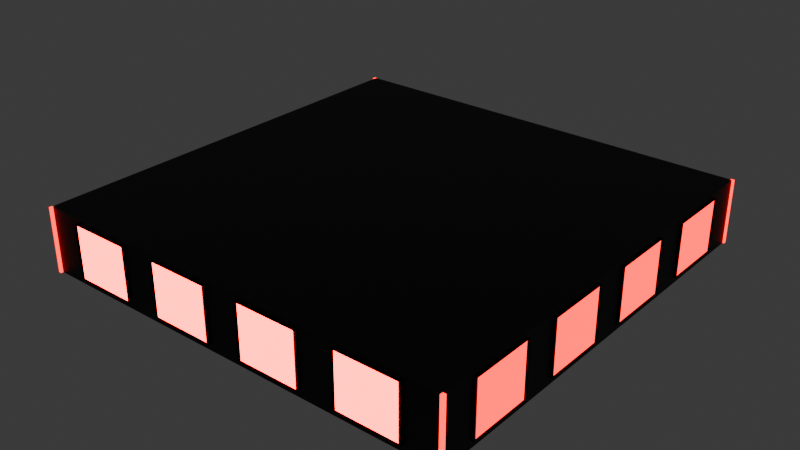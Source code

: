 # Source: Apartment_Main_Layer.blend  (saved by Blender 4.0.36; exported with 4.5.12 LTS)
import bpy
from mathutils import Matrix  # noqa: F401  (used for matrix-valued properties, if any)

bpy.ops.wm.read_factory_settings(use_empty=True)
scene = bpy.context.scene
scene.name = 'Scene'

# ---- collections
col_collection = bpy.data.collections.new('Collection'); scene.collection.children.link(col_collection)

# ---- materials (node trees are filled in below, after node groups)
mat_material = bpy.data.materials.new('Material')
mat_material.alpha_threshold = 0.0
mat_material.use_transparent_shadow = False
mat_material.roughness = 0.5
mat_material.line_color = (0.0, 0.0, 0.0, 1.0)
mat_material_003 = bpy.data.materials.new('Material.003')
mat_material_003.use_transparent_shadow = False
mat_material_004 = bpy.data.materials.new('Material.004')
mat_material_004.use_transparent_shadow = False
mat_material_002 = bpy.data.materials.new('Material.002')
mat_material_002.alpha_threshold = 0.0
mat_material_002.use_transparent_shadow = False
mat_material_002.roughness = 0.5
mat_material_002.line_color = (0.0, 0.0, 0.0, 1.0)
mat_material_010 = bpy.data.materials.new('Material.010')
mat_material_010.use_transparent_shadow = False
mat_material_009 = bpy.data.materials.new('Material.009')
mat_material_009.use_transparent_shadow = False
mat_material_005 = bpy.data.materials.new('Material.005')
mat_material_005.use_transparent_shadow = False

# ---- node groups
ng_auto_smooth = bpy.data.node_groups.new('Auto Smooth', 'GeometryNodeTree')
_s = ng_auto_smooth.interface.new_socket(name='Geometry', in_out='OUTPUT', socket_type='NodeSocketGeometry')
_s = ng_auto_smooth.interface.new_socket(name='Geometry', in_out='INPUT', socket_type='NodeSocketGeometry')
_s = ng_auto_smooth.interface.new_socket(name='Angle', in_out='INPUT', socket_type='NodeSocketFloat')
_s.subtype = 'ANGLE'
_s.min_value = 0.0
_s.max_value = 3.142
ng_auto_smooth.is_modifier = True
_N = ng_auto_smooth.nodes; _L = ng_auto_smooth.links
n0 = _N.new('NodeGroupOutput'); n0.name = 'Group Output'; n0.location = (480, -100)
n1 = _N.new('NodeGroupInput'); n1.name = 'Group Input'; n1.location = (-420, -300)
n2 = _N.new('NodeGroupInput'); n2.name = 'Group Input.001'; n2.location = (-60, -100)
n3 = _N.new('GeometryNodeSetShadeSmooth'); n3.name = 'Set Shade Smooth'; n3.location = (120, -100)
n3.domain = 'EDGE'
n4 = _N.new('GeometryNodeSetShadeSmooth'); n4.name = 'Set Shade Smooth.001'; n4.location = (300, -100)
n5 = _N.new('GeometryNodeInputMeshEdgeAngle'); n5.name = 'Edge Angle'; n5.location = (-420, -220)
n6 = _N.new('GeometryNodeInputEdgeSmooth'); n6.name = 'Is Edge Smooth'; n6.location = (-60, -160)
n7 = _N.new('GeometryNodeInputShadeSmooth'); n7.name = 'Is Face Smooth'; n7.location = (-240, -340)
n8 = _N.new('FunctionNodeBooleanMath'); n8.name = 'Boolean Math'; n8.location = (-60, -220)
n9 = _N.new('FunctionNodeCompare'); n9.name = 'Compare'; n9.location = (-240, -180)
n9.operation = 'LESS_EQUAL'
_L.new(n5.outputs[0], n9.inputs[0])
_L.new(n4.outputs[0], n0.inputs[0])
_L.new(n1.outputs[1], n9.inputs[1])
_L.new(n9.outputs[0], n8.inputs[0])
_L.new(n7.outputs[0], n8.inputs[1])
_L.new(n2.outputs[0], n3.inputs[0])
_L.new(n6.outputs[0], n3.inputs[1])
_L.new(n3.outputs[0], n4.inputs[0])
_L.new(n8.outputs[0], n3.inputs[2])
n0.is_active_output = True

# ---- material node trees
mat_material.use_nodes = True; mat_material.node_tree.nodes.clear()
_N = mat_material.node_tree.nodes; _L = mat_material.node_tree.links
n0 = _N.new('ShaderNodeOutputMaterial'); n0.name = 'Material Output'; n0.location = (300, 300)
n1 = _N.new('ShaderNodeBsdfPrincipled'); n1.name = 'Principled BSDF'; n1.location = (10, 300)
n1.inputs[0].default_value = (0.0, 0.0, 0.0, 1.0)
n1.inputs[3].default_value = 1.45
_L.new(n1.outputs[0], n0.inputs[0])
n0.is_active_output = True
mat_material_003.use_nodes = True; mat_material_003.node_tree.nodes.clear()
_N = mat_material_003.node_tree.nodes; _L = mat_material_003.node_tree.links
n0 = _N.new('ShaderNodeBsdfPrincipled'); n0.name = 'Principled BSDF'; n0.location = (10, 300)
n0.inputs[0].default_value = (0.0, 0.0, 0.0, 1.0)
n0.inputs[3].default_value = 1.45
n1 = _N.new('ShaderNodeOutputMaterial'); n1.name = 'Material Output'; n1.location = (300, 300)
_L.new(n0.outputs[0], n1.inputs[0])
n1.is_active_output = True
mat_material_004.use_nodes = True; mat_material_004.node_tree.nodes.clear()
_N = mat_material_004.node_tree.nodes; _L = mat_material_004.node_tree.links
n0 = _N.new('ShaderNodeBsdfPrincipled'); n0.name = 'Principled BSDF'; n0.location = (10, 300)
n0.inputs[0].default_value = (0.8, 0.0, 0.0, 1.0)
n0.inputs[2].default_value = 0.0
n0.inputs[3].default_value = 1.45
n0.inputs[27].default_value = (0.7989, 0.0, 0.0, 1.0)
n0.inputs[28].default_value = 5.0
n1 = _N.new('ShaderNodeOutputMaterial'); n1.name = 'Material Output'; n1.location = (300, 300)
_L.new(n0.outputs[0], n1.inputs[0])
n1.is_active_output = True
mat_material_002.use_nodes = True; mat_material_002.node_tree.nodes.clear()
_N = mat_material_002.node_tree.nodes; _L = mat_material_002.node_tree.links
n0 = _N.new('ShaderNodeOutputMaterial'); n0.name = 'Material Output'; n0.location = (300, 300)
n1 = _N.new('ShaderNodeBsdfPrincipled'); n1.name = 'Principled BSDF'; n1.location = (10, 300)
n1.inputs[0].default_value = (0.0, 0.0, 0.0, 1.0)
n1.inputs[3].default_value = 1.45
_L.new(n1.outputs[0], n0.inputs[0])
n0.is_active_output = True
mat_material_010.use_nodes = True; mat_material_010.node_tree.nodes.clear()
_N = mat_material_010.node_tree.nodes; _L = mat_material_010.node_tree.links
n0 = _N.new('ShaderNodeBsdfPrincipled'); n0.name = 'Principled BSDF'; n0.location = (10, 300)
n0.inputs[0].default_value = (0.8, 0.0, 0.0, 1.0)
n0.inputs[2].default_value = 0.0
n0.inputs[3].default_value = 1.45
n0.inputs[27].default_value = (0.7989, 0.0, 0.0, 1.0)
n0.inputs[28].default_value = 5.0
n1 = _N.new('ShaderNodeOutputMaterial'); n1.name = 'Material Output'; n1.location = (300, 300)
_L.new(n0.outputs[0], n1.inputs[0])
n1.is_active_output = True
mat_material_009.use_nodes = True; mat_material_009.node_tree.nodes.clear()
_N = mat_material_009.node_tree.nodes; _L = mat_material_009.node_tree.links
n0 = _N.new('ShaderNodeBsdfPrincipled'); n0.name = 'Principled BSDF'; n0.location = (10, 300)
n0.inputs[0].default_value = (0.8, 0.0, 0.05358, 1.0)
n0.inputs[3].default_value = 1.45
n0.inputs[27].default_value = (0.7989, 0.0, 0.05285, 1.0)
n0.inputs[28].default_value = 5.0
n1 = _N.new('ShaderNodeOutputMaterial'); n1.name = 'Material Output'; n1.location = (300, 300)
_L.new(n0.outputs[0], n1.inputs[0])
n1.is_active_output = True
mat_material_005.use_nodes = True; mat_material_005.node_tree.nodes.clear()
_N = mat_material_005.node_tree.nodes; _L = mat_material_005.node_tree.links
n0 = _N.new('ShaderNodeBsdfPrincipled'); n0.name = 'Principled BSDF'; n0.location = (10, 300)
n0.inputs[0].default_value = (0.8, 0.0, 0.06145, 1.0)
n0.inputs[3].default_value = 1.45
n0.inputs[27].default_value = (0.7989, 0.0, 0.07607, 1.0)
n0.inputs[28].default_value = 5.0
n1 = _N.new('ShaderNodeOutputMaterial'); n1.name = 'Material Output'; n1.location = (300, 300)
_L.new(n0.outputs[0], n1.inputs[0])
n1.is_active_output = True

# ---- world
world_world = bpy.data.worlds.new('World'); scene.world = world_world
world_world.use_nodes = True; world_world.node_tree.nodes.clear()
_N = world_world.node_tree.nodes; _L = world_world.node_tree.links
n0 = _N.new('ShaderNodeOutputWorld'); n0.name = 'World Output'; n0.location = (300, 300)
n1 = _N.new('ShaderNodeBackground'); n1.name = 'Background'; n1.location = (10, 300)
n1.inputs[0].default_value = (0.05088, 0.05088, 0.05088, 1.0)
_L.new(n1.outputs[0], n0.inputs[0])
n0.is_active_output = True
world_world.color = (0.05088, 0.05088, 0.05088)
world_world.use_sun_shadow = False
world_world.sun_shadow_jitter_overblur = 0.0

# ---- meshes
me_cube = bpy.data.meshes.new('Cube')
me_cube.from_pydata([(10.0, 10.0, 3.0), (10.0, 10.0, -3.0), (10.0, -10.0, 3.0), (10.0, -10.0, -3.0), (-10.0, 10.0, 3.0), (-10.0, 10.0, -3.0), (-10.0, -10.0, 3.0), (-10.0, -10.0, -3.0)], [], [(0, 4, 6, 2), (3, 2, 6, 7), (7, 6, 4, 5), (5, 1, 3, 7), (1, 0, 2, 3), (5, 4, 0, 1)])
me_cube.polygons.foreach_set('use_smooth', [True] * 6)
_uv = me_cube.uv_layers.new(name='UVMap')
_uv.uv.foreach_set('vector', [0.625, 0.5, 0.875, 0.5, 0.875, 0.75, 0.625, 0.75, 0.375, 0.75, 0.625, 0.75, 0.625, 1.0, 0.375, 1.0, 0.375, 0.0, 0.625, 0.0, 0.625, 0.25, 0.375, 0.25, 0.125, 0.5, 0.375, 0.5, 0.375, 0.75, 0.125, 0.75, 0.375, 0.5, 0.625, 0.5, 0.625, 0.75, 0.375, 0.75, 0.375, 0.25, 0.625, 0.25, 0.625, 0.5, 0.375, 0.5])
me_cube.materials.append(mat_material)
me_cube.use_mirror_vertex_groups = False
me_cube.update()
me_cube_001 = bpy.data.meshes.new('Cube.001')
me_cube_001.from_pydata([(14.0, -20.56, -5.0), (13.8, -20.66, -4.8), (9.0, -20.56, -5.0), (9.2, -20.66, -4.8), (14.0, -20.56, 5.0), (13.8, -20.66, 4.8), (9.0, -20.56, 5.0), (9.2, -20.66, 4.8), (14.0, -20.76, -5.0), (9.0, -20.76, -5.0), (9.0, -20.76, 5.0), (14.0, -20.76, 5.0)], [], [(0, 8, 9, 2), (2, 9, 10, 6), (6, 10, 11, 4), (4, 11, 8, 0), (2, 6, 4, 0), (7, 3, 1, 5), (1, 3, 9, 8), (3, 7, 10, 9), (7, 5, 11, 10), (5, 1, 8, 11)])
me_cube_001.polygons.foreach_set('material_index', [0, 0, 0, 0, 0, 1, 0, 0, 0, 0])
_uv = me_cube_001.uv_layers.new(name='UVMap')
_uv.uv.foreach_set('vector', [0.375, 0.0, 0.625, 0.0, 0.625, 0.25, 0.375, 0.25, 0.375, 0.25, 0.625, 0.25, 0.625, 0.5, 0.375, 0.5, 0.375, 0.5, 0.625, 0.5, 0.625, 0.75, 0.375, 0.75, 0.375, 0.75, 0.625, 0.75, 0.625, 1.0, 0.375, 1.0, 0.125, 0.5, 0.375, 0.5, 0.375, 0.75, 0.125, 0.75, 0.63, 0.51, 0.87, 0.51, 0.87, 0.74, 0.63, 0.74, 0.87, 0.74, 0.87, 0.51, 0.875, 0.5, 0.875, 0.75, 0.87, 0.51, 0.63, 0.51, 0.625, 0.5, 0.875, 0.5, 0.63, 0.51, 0.63, 0.74, 0.625, 0.75, 0.625, 0.5, 0.63, 0.74, 0.87, 0.74, 0.875, 0.75, 0.625, 0.75])
me_cube_001.materials.append(mat_material_003)
me_cube_001.materials.append(mat_material_004)
me_cube_001.update()
me_cube_006 = bpy.data.meshes.new('Cube.006')
me_cube_006.from_pydata([(0.0, 0.0, 0.0), (0.0, 0.0, 0.0), (0.0, 0.0, 0.0), (0.0, 0.0, 0.0), (0.0, 0.0, 0.0), (0.0, 0.0, 0.0), (0.0, 0.0, 0.0), (0.0, 0.0, 0.0)], [], [(0, 1, 3, 2), (2, 3, 7, 6), (6, 7, 5, 4), (4, 5, 1, 0), (2, 6, 4, 0), (7, 3, 1, 5)])
_uv = me_cube_006.uv_layers.new(name='UVMap')
_uv.uv.foreach_set('vector', [0.375, 0.0, 0.625, 0.0, 0.625, 0.25, 0.375, 0.25, 0.375, 0.25, 0.625, 0.25, 0.625, 0.5, 0.375, 0.5, 0.375, 0.5, 0.625, 0.5, 0.625, 0.75, 0.375, 0.75, 0.375, 0.75, 0.625, 0.75, 0.625, 1.0, 0.375, 1.0, 0.125, 0.5, 0.375, 0.5, 0.375, 0.75, 0.125, 0.75, 0.625, 0.5, 0.875, 0.5, 0.875, 0.75, 0.625, 0.75])
me_cube_006.update()
me_cube_002 = bpy.data.meshes.new('Cube.002')
me_cube_002.from_pydata([(14.0, -20.56, -5.0), (13.8, -20.66, -4.8), (9.0, -20.56, -5.0), (9.2, -20.66, -4.8), (14.0, -20.56, 5.0), (13.8, -20.66, 4.8), (9.0, -20.56, 5.0), (9.2, -20.66, 4.8), (14.0, -20.76, -5.0), (9.0, -20.76, -5.0), (9.0, -20.76, 5.0), (14.0, -20.76, 5.0)], [], [(0, 8, 9, 2), (2, 9, 10, 6), (6, 10, 11, 4), (4, 11, 8, 0), (2, 6, 4, 0), (7, 3, 1, 5), (1, 3, 9, 8), (3, 7, 10, 9), (7, 5, 11, 10), (5, 1, 8, 11)])
me_cube_002.polygons.foreach_set('material_index', [0, 0, 0, 0, 0, 1, 0, 0, 0, 0])
_uv = me_cube_002.uv_layers.new(name='UVMap')
_uv.uv.foreach_set('vector', [0.375, 0.0, 0.625, 0.0, 0.625, 0.25, 0.375, 0.25, 0.375, 0.25, 0.625, 0.25, 0.625, 0.5, 0.375, 0.5, 0.375, 0.5, 0.625, 0.5, 0.625, 0.75, 0.375, 0.75, 0.375, 0.75, 0.625, 0.75, 0.625, 1.0, 0.375, 1.0, 0.125, 0.5, 0.375, 0.5, 0.375, 0.75, 0.125, 0.75, 0.63, 0.51, 0.87, 0.51, 0.87, 0.74, 0.63, 0.74, 0.87, 0.74, 0.87, 0.51, 0.875, 0.5, 0.875, 0.75, 0.87, 0.51, 0.63, 0.51, 0.625, 0.5, 0.875, 0.5, 0.63, 0.51, 0.63, 0.74, 0.625, 0.75, 0.625, 0.5, 0.63, 0.74, 0.87, 0.74, 0.875, 0.75, 0.625, 0.75])
me_cube_002.materials.append(mat_material_003)
me_cube_002.materials.append(mat_material_004)
me_cube_002.update()
me_cube_003 = bpy.data.meshes.new('Cube.003')
me_cube_003.from_pydata([(14.0, -20.56, -5.0), (13.8, -20.66, -4.8), (9.0, -20.56, -5.0), (9.2, -20.66, -4.8), (14.0, -20.56, 5.0), (13.8, -20.66, 4.8), (9.0, -20.56, 5.0), (9.2, -20.66, 4.8), (14.0, -20.76, -5.0), (9.0, -20.76, -5.0), (9.0, -20.76, 5.0), (14.0, -20.76, 5.0)], [], [(0, 8, 9, 2), (2, 9, 10, 6), (6, 10, 11, 4), (4, 11, 8, 0), (2, 6, 4, 0), (7, 3, 1, 5), (1, 3, 9, 8), (3, 7, 10, 9), (7, 5, 11, 10), (5, 1, 8, 11)])
me_cube_003.polygons.foreach_set('material_index', [0, 0, 0, 0, 0, 1, 0, 0, 0, 0])
_uv = me_cube_003.uv_layers.new(name='UVMap')
_uv.uv.foreach_set('vector', [0.375, 0.0, 0.625, 0.0, 0.625, 0.25, 0.375, 0.25, 0.375, 0.25, 0.625, 0.25, 0.625, 0.5, 0.375, 0.5, 0.375, 0.5, 0.625, 0.5, 0.625, 0.75, 0.375, 0.75, 0.375, 0.75, 0.625, 0.75, 0.625, 1.0, 0.375, 1.0, 0.125, 0.5, 0.375, 0.5, 0.375, 0.75, 0.125, 0.75, 0.63, 0.51, 0.87, 0.51, 0.87, 0.74, 0.63, 0.74, 0.87, 0.74, 0.87, 0.51, 0.875, 0.5, 0.875, 0.75, 0.87, 0.51, 0.63, 0.51, 0.625, 0.5, 0.875, 0.5, 0.63, 0.51, 0.63, 0.74, 0.625, 0.75, 0.625, 0.5, 0.63, 0.74, 0.87, 0.74, 0.875, 0.75, 0.625, 0.75])
me_cube_003.materials.append(mat_material_003)
me_cube_003.materials.append(mat_material_004)
me_cube_003.update()
me_cube_004 = bpy.data.meshes.new('Cube.004')
me_cube_004.from_pydata([(14.0, -20.56, -5.0), (13.8, -20.66, -4.8), (9.0, -20.56, -5.0), (9.2, -20.66, -4.8), (14.0, -20.56, 5.0), (13.8, -20.66, 4.8), (9.0, -20.56, 5.0), (9.2, -20.66, 4.8), (14.0, -20.76, -5.0), (9.0, -20.76, -5.0), (9.0, -20.76, 5.0), (14.0, -20.76, 5.0)], [], [(0, 8, 9, 2), (2, 9, 10, 6), (6, 10, 11, 4), (4, 11, 8, 0), (2, 6, 4, 0), (7, 3, 1, 5), (1, 3, 9, 8), (3, 7, 10, 9), (7, 5, 11, 10), (5, 1, 8, 11)])
me_cube_004.polygons.foreach_set('material_index', [0, 0, 0, 0, 0, 1, 0, 0, 0, 0])
_uv = me_cube_004.uv_layers.new(name='UVMap')
_uv.uv.foreach_set('vector', [0.375, 0.0, 0.625, 0.0, 0.625, 0.25, 0.375, 0.25, 0.375, 0.25, 0.625, 0.25, 0.625, 0.5, 0.375, 0.5, 0.375, 0.5, 0.625, 0.5, 0.625, 0.75, 0.375, 0.75, 0.375, 0.75, 0.625, 0.75, 0.625, 1.0, 0.375, 1.0, 0.125, 0.5, 0.375, 0.5, 0.375, 0.75, 0.125, 0.75, 0.63, 0.51, 0.87, 0.51, 0.87, 0.74, 0.63, 0.74, 0.87, 0.74, 0.87, 0.51, 0.875, 0.5, 0.875, 0.75, 0.87, 0.51, 0.63, 0.51, 0.625, 0.5, 0.875, 0.5, 0.63, 0.51, 0.63, 0.74, 0.625, 0.75, 0.625, 0.5, 0.63, 0.74, 0.87, 0.74, 0.875, 0.75, 0.625, 0.75])
me_cube_004.materials.append(mat_material_003)
me_cube_004.materials.append(mat_material_004)
me_cube_004.update()
me_cube_005 = bpy.data.meshes.new('Cube.005')
me_cube_005.from_pydata([(14.0, -20.56, -5.0), (13.8, -20.66, -4.8), (9.0, -20.56, -5.0), (9.2, -20.66, -4.8), (14.0, -20.56, 5.0), (13.8, -20.66, 4.8), (9.0, -20.56, 5.0), (9.2, -20.66, 4.8), (14.0, -20.76, -5.0), (9.0, -20.76, -5.0), (9.0, -20.76, 5.0), (14.0, -20.76, 5.0)], [], [(0, 8, 9, 2), (2, 9, 10, 6), (6, 10, 11, 4), (4, 11, 8, 0), (2, 6, 4, 0), (7, 3, 1, 5), (1, 3, 9, 8), (3, 7, 10, 9), (7, 5, 11, 10), (5, 1, 8, 11)])
me_cube_005.polygons.foreach_set('material_index', [0, 0, 0, 0, 0, 1, 0, 0, 0, 0])
_uv = me_cube_005.uv_layers.new(name='UVMap')
_uv.uv.foreach_set('vector', [0.375, 0.0, 0.625, 0.0, 0.625, 0.25, 0.375, 0.25, 0.375, 0.25, 0.625, 0.25, 0.625, 0.5, 0.375, 0.5, 0.375, 0.5, 0.625, 0.5, 0.625, 0.75, 0.375, 0.75, 0.375, 0.75, 0.625, 0.75, 0.625, 1.0, 0.375, 1.0, 0.125, 0.5, 0.375, 0.5, 0.375, 0.75, 0.125, 0.75, 0.63, 0.51, 0.87, 0.51, 0.87, 0.74, 0.63, 0.74, 0.87, 0.74, 0.87, 0.51, 0.875, 0.5, 0.875, 0.75, 0.87, 0.51, 0.63, 0.51, 0.625, 0.5, 0.875, 0.5, 0.63, 0.51, 0.63, 0.74, 0.625, 0.75, 0.625, 0.5, 0.63, 0.74, 0.87, 0.74, 0.875, 0.75, 0.625, 0.75])
me_cube_005.materials.append(mat_material_003)
me_cube_005.materials.append(mat_material_004)
me_cube_005.update()
me_cube_007 = bpy.data.meshes.new('Cube.007')
me_cube_007.from_pydata([(14.0, -20.56, -5.0), (13.8, -20.66, -4.8), (9.0, -20.56, -5.0), (9.2, -20.66, -4.8), (14.0, -20.56, 5.0), (13.8, -20.66, 4.8), (9.0, -20.56, 5.0), (9.2, -20.66, 4.8), (14.0, -20.76, -5.0), (9.0, -20.76, -5.0), (9.0, -20.76, 5.0), (14.0, -20.76, 5.0)], [], [(0, 8, 9, 2), (2, 9, 10, 6), (6, 10, 11, 4), (4, 11, 8, 0), (2, 6, 4, 0), (7, 3, 1, 5), (1, 3, 9, 8), (3, 7, 10, 9), (7, 5, 11, 10), (5, 1, 8, 11)])
me_cube_007.polygons.foreach_set('material_index', [0, 0, 0, 0, 0, 1, 0, 0, 0, 0])
_uv = me_cube_007.uv_layers.new(name='UVMap')
_uv.uv.foreach_set('vector', [0.375, 0.0, 0.625, 0.0, 0.625, 0.25, 0.375, 0.25, 0.375, 0.25, 0.625, 0.25, 0.625, 0.5, 0.375, 0.5, 0.375, 0.5, 0.625, 0.5, 0.625, 0.75, 0.375, 0.75, 0.375, 0.75, 0.625, 0.75, 0.625, 1.0, 0.375, 1.0, 0.125, 0.5, 0.375, 0.5, 0.375, 0.75, 0.125, 0.75, 0.63, 0.51, 0.87, 0.51, 0.87, 0.74, 0.63, 0.74, 0.87, 0.74, 0.87, 0.51, 0.875, 0.5, 0.875, 0.75, 0.87, 0.51, 0.63, 0.51, 0.625, 0.5, 0.875, 0.5, 0.63, 0.51, 0.63, 0.74, 0.625, 0.75, 0.625, 0.5, 0.63, 0.74, 0.87, 0.74, 0.875, 0.75, 0.625, 0.75])
me_cube_007.materials.append(mat_material_003)
me_cube_007.materials.append(mat_material_004)
me_cube_007.update()
me_cube_008 = bpy.data.meshes.new('Cube.008')
me_cube_008.from_pydata([(14.0, -20.56, -5.0), (13.8, -20.66, -4.8), (9.0, -20.56, -5.0), (9.2, -20.66, -4.8), (14.0, -20.56, 5.0), (13.8, -20.66, 4.8), (9.0, -20.56, 5.0), (9.2, -20.66, 4.8), (14.0, -20.76, -5.0), (9.0, -20.76, -5.0), (9.0, -20.76, 5.0), (14.0, -20.76, 5.0)], [], [(0, 8, 9, 2), (2, 9, 10, 6), (6, 10, 11, 4), (4, 11, 8, 0), (2, 6, 4, 0), (7, 3, 1, 5), (1, 3, 9, 8), (3, 7, 10, 9), (7, 5, 11, 10), (5, 1, 8, 11)])
me_cube_008.polygons.foreach_set('material_index', [0, 0, 0, 0, 0, 1, 0, 0, 0, 0])
_uv = me_cube_008.uv_layers.new(name='UVMap')
_uv.uv.foreach_set('vector', [0.375, 0.0, 0.625, 0.0, 0.625, 0.25, 0.375, 0.25, 0.375, 0.25, 0.625, 0.25, 0.625, 0.5, 0.375, 0.5, 0.375, 0.5, 0.625, 0.5, 0.625, 0.75, 0.375, 0.75, 0.375, 0.75, 0.625, 0.75, 0.625, 1.0, 0.375, 1.0, 0.125, 0.5, 0.375, 0.5, 0.375, 0.75, 0.125, 0.75, 0.63, 0.51, 0.87, 0.51, 0.87, 0.74, 0.63, 0.74, 0.87, 0.74, 0.87, 0.51, 0.875, 0.5, 0.875, 0.75, 0.87, 0.51, 0.63, 0.51, 0.625, 0.5, 0.875, 0.5, 0.63, 0.51, 0.63, 0.74, 0.625, 0.75, 0.625, 0.5, 0.63, 0.74, 0.87, 0.74, 0.875, 0.75, 0.625, 0.75])
me_cube_008.materials.append(mat_material_003)
me_cube_008.materials.append(mat_material_004)
me_cube_008.update()
me_cube_009 = bpy.data.meshes.new('Cube.009')
me_cube_009.from_pydata([(14.0, -20.56, -5.0), (13.8, -20.66, -4.8), (9.0, -20.56, -5.0), (9.2, -20.66, -4.8), (14.0, -20.56, 5.0), (13.8, -20.66, 4.8), (9.0, -20.56, 5.0), (9.2, -20.66, 4.8), (14.0, -20.76, -5.0), (9.0, -20.76, -5.0), (9.0, -20.76, 5.0), (14.0, -20.76, 5.0)], [], [(0, 8, 9, 2), (2, 9, 10, 6), (6, 10, 11, 4), (4, 11, 8, 0), (2, 6, 4, 0), (7, 3, 1, 5), (1, 3, 9, 8), (3, 7, 10, 9), (7, 5, 11, 10), (5, 1, 8, 11)])
me_cube_009.polygons.foreach_set('material_index', [0, 0, 0, 0, 0, 1, 0, 0, 0, 0])
_uv = me_cube_009.uv_layers.new(name='UVMap')
_uv.uv.foreach_set('vector', [0.375, 0.0, 0.625, 0.0, 0.625, 0.25, 0.375, 0.25, 0.375, 0.25, 0.625, 0.25, 0.625, 0.5, 0.375, 0.5, 0.375, 0.5, 0.625, 0.5, 0.625, 0.75, 0.375, 0.75, 0.375, 0.75, 0.625, 0.75, 0.625, 1.0, 0.375, 1.0, 0.125, 0.5, 0.375, 0.5, 0.375, 0.75, 0.125, 0.75, 0.63, 0.51, 0.87, 0.51, 0.87, 0.74, 0.63, 0.74, 0.87, 0.74, 0.87, 0.51, 0.875, 0.5, 0.875, 0.75, 0.87, 0.51, 0.63, 0.51, 0.625, 0.5, 0.875, 0.5, 0.63, 0.51, 0.63, 0.74, 0.625, 0.75, 0.625, 0.5, 0.63, 0.74, 0.87, 0.74, 0.875, 0.75, 0.625, 0.75])
me_cube_009.materials.append(mat_material_003)
me_cube_009.materials.append(mat_material_004)
me_cube_009.update()
me_cube_010 = bpy.data.meshes.new('Cube.010')
me_cube_010.from_pydata([(14.0, -20.56, -5.0), (13.8, -20.66, -4.8), (9.0, -20.56, -5.0), (9.2, -20.66, -4.8), (14.0, -20.56, 5.0), (13.8, -20.66, 4.8), (9.0, -20.56, 5.0), (9.2, -20.66, 4.8), (14.0, -20.76, -5.0), (9.0, -20.76, -5.0), (9.0, -20.76, 5.0), (14.0, -20.76, 5.0)], [], [(0, 8, 9, 2), (2, 9, 10, 6), (6, 10, 11, 4), (4, 11, 8, 0), (2, 6, 4, 0), (7, 3, 1, 5), (1, 3, 9, 8), (3, 7, 10, 9), (7, 5, 11, 10), (5, 1, 8, 11)])
me_cube_010.polygons.foreach_set('material_index', [0, 0, 0, 0, 0, 1, 0, 0, 0, 0])
_uv = me_cube_010.uv_layers.new(name='UVMap')
_uv.uv.foreach_set('vector', [0.375, 0.0, 0.625, 0.0, 0.625, 0.25, 0.375, 0.25, 0.375, 0.25, 0.625, 0.25, 0.625, 0.5, 0.375, 0.5, 0.375, 0.5, 0.625, 0.5, 0.625, 0.75, 0.375, 0.75, 0.375, 0.75, 0.625, 0.75, 0.625, 1.0, 0.375, 1.0, 0.125, 0.5, 0.375, 0.5, 0.375, 0.75, 0.125, 0.75, 0.63, 0.51, 0.87, 0.51, 0.87, 0.74, 0.63, 0.74, 0.87, 0.74, 0.87, 0.51, 0.875, 0.5, 0.875, 0.75, 0.87, 0.51, 0.63, 0.51, 0.625, 0.5, 0.875, 0.5, 0.63, 0.51, 0.63, 0.74, 0.625, 0.75, 0.625, 0.5, 0.63, 0.74, 0.87, 0.74, 0.875, 0.75, 0.625, 0.75])
me_cube_010.materials.append(mat_material_003)
me_cube_010.materials.append(mat_material_004)
me_cube_010.update()
me_cube_011 = bpy.data.meshes.new('Cube.011')
me_cube_011.from_pydata([(14.0, -20.56, -5.0), (13.8, -20.66, -4.8), (9.0, -20.56, -5.0), (9.2, -20.66, -4.8), (14.0, -20.56, 5.0), (13.8, -20.66, 4.8), (9.0, -20.56, 5.0), (9.2, -20.66, 4.8), (14.0, -20.76, -5.0), (9.0, -20.76, -5.0), (9.0, -20.76, 5.0), (14.0, -20.76, 5.0)], [], [(0, 8, 9, 2), (2, 9, 10, 6), (6, 10, 11, 4), (4, 11, 8, 0), (2, 6, 4, 0), (7, 3, 1, 5), (1, 3, 9, 8), (3, 7, 10, 9), (7, 5, 11, 10), (5, 1, 8, 11)])
me_cube_011.polygons.foreach_set('material_index', [0, 0, 0, 0, 0, 1, 0, 0, 0, 0])
_uv = me_cube_011.uv_layers.new(name='UVMap')
_uv.uv.foreach_set('vector', [0.375, 0.0, 0.625, 0.0, 0.625, 0.25, 0.375, 0.25, 0.375, 0.25, 0.625, 0.25, 0.625, 0.5, 0.375, 0.5, 0.375, 0.5, 0.625, 0.5, 0.625, 0.75, 0.375, 0.75, 0.375, 0.75, 0.625, 0.75, 0.625, 1.0, 0.375, 1.0, 0.125, 0.5, 0.375, 0.5, 0.375, 0.75, 0.125, 0.75, 0.63, 0.51, 0.87, 0.51, 0.87, 0.74, 0.63, 0.74, 0.87, 0.74, 0.87, 0.51, 0.875, 0.5, 0.875, 0.75, 0.87, 0.51, 0.63, 0.51, 0.625, 0.5, 0.875, 0.5, 0.63, 0.51, 0.63, 0.74, 0.625, 0.75, 0.625, 0.5, 0.63, 0.74, 0.87, 0.74, 0.875, 0.75, 0.625, 0.75])
me_cube_011.materials.append(mat_material_003)
me_cube_011.materials.append(mat_material_004)
me_cube_011.update()
me_cube_016 = bpy.data.meshes.new('Cube.016')
me_cube_016.from_pydata([(-9.917, -10.08, 3.0), (-10.08, -10.08, 3.0), (-10.08, -9.917, 3.0), (-9.917, -9.917, 3.0), (-9.917, -10.08, -3.0), (-10.08, -10.08, -3.0), (-10.08, -9.917, -3.0), (-9.917, -9.917, -3.0), (-9.917, -10.08, -2.838), (-10.08, -10.08, -2.838), (-10.08, -9.917, -2.838), (-9.917, -9.917, -2.838), (-9.917, -10.08, -2.676), (-10.08, -10.08, -2.676), (-10.08, -9.917, -2.676), (-9.917, -9.917, -2.676), (-9.917, -10.08, -2.514), (-10.08, -10.08, -2.514), (-10.08, -9.917, -2.514), (-9.917, -9.917, -2.514), (-9.917, -10.08, -2.351), (-10.08, -10.08, -2.351), (-10.08, -9.917, -2.351), (-9.917, -9.917, -2.351), (-9.917, -10.08, -2.189), (-10.08, -10.08, -2.189), (-10.08, -9.917, -2.189), (-9.917, -9.917, -2.189), (-9.917, -10.08, -2.027), (-10.08, -10.08, -2.027), (-10.08, -9.917, -2.027), (-9.917, -9.917, -2.027), (-9.917, -10.08, -1.865), (-10.08, -10.08, -1.865), (-10.08, -9.917, -1.865), (-9.917, -9.917, -1.865), (-9.917, -10.08, -1.703), (-10.08, -10.08, -1.703), (-10.08, -9.917, -1.703), (-9.917, -9.917, -1.703), (-9.917, -10.08, -1.541), (-10.08, -10.08, -1.541), (-10.08, -9.917, -1.541), (-9.917, -9.917, -1.541), (-9.917, -10.08, -1.378), (-10.08, -10.08, -1.378), (-10.08, -9.917, -1.378), (-9.917, -9.917, -1.378), (-9.917, -10.08, -1.216), (-10.08, -10.08, -1.216), (-10.08, -9.917, -1.216), (-9.917, -9.917, -1.216), (-9.917, -10.08, -1.054), (-10.08, -10.08, -1.054), (-10.08, -9.917, -1.054), (-9.917, -9.917, -1.054), (-9.917, -10.08, -0.8919), (-10.08, -10.08, -0.8919), (-10.08, -9.917, -0.8919), (-9.917, -9.917, -0.8919), (-9.917, -10.08, -0.7297), (-10.08, -10.08, -0.7297), (-10.08, -9.917, -0.7297), (-9.917, -9.917, -0.7297), (-9.917, -10.08, -0.5676), (-10.08, -10.08, -0.5676), (-10.08, -9.917, -0.5676), (-9.917, -9.917, -0.5676), (-9.917, -10.08, -0.4054), (-10.08, -10.08, -0.4054), (-10.08, -9.917, -0.4054), (-9.917, -9.917, -0.4054), (-9.917, -10.08, -0.2432), (-10.08, -10.08, -0.2432), (-10.08, -9.917, -0.2432), (-9.917, -9.917, -0.2432), (-9.917, -10.08, -0.08108), (-10.08, -10.08, -0.08108), (-10.08, -9.917, -0.08108), (-9.917, -9.917, -0.08108), (-9.917, -10.08, 0.08108), (-10.08, -10.08, 0.08108), (-10.08, -9.917, 0.08108), (-9.917, -9.917, 0.08108), (-9.917, -10.08, 0.2432), (-10.08, -10.08, 0.2432), (-10.08, -9.917, 0.2432), (-9.917, -9.917, 0.2432), (-9.917, -10.08, 0.4054), (-10.08, -10.08, 0.4054), (-10.08, -9.917, 0.4054), (-9.917, -9.917, 0.4054), (-9.917, -10.08, 0.5676), (-10.08, -10.08, 0.5676), (-10.08, -9.917, 0.5676), (-9.917, -9.917, 0.5676), (-9.917, -10.08, 0.7297), (-10.08, -10.08, 0.7297), (-10.08, -9.917, 0.7297), (-9.917, -9.917, 0.7297), (-9.917, -10.08, 0.8919), (-10.08, -10.08, 0.8919), (-10.08, -9.917, 0.8919), (-9.917, -9.917, 0.8919), (-9.917, -10.08, 1.054), (-10.08, -10.08, 1.054), (-10.08, -9.917, 1.054), (-9.917, -9.917, 1.054), (-9.917, -10.08, 1.216), (-10.08, -10.08, 1.216), (-10.08, -9.917, 1.216), (-9.917, -9.917, 1.216), (-9.917, -10.08, 1.378), (-10.08, -10.08, 1.378), (-10.08, -9.917, 1.378), (-9.917, -9.917, 1.378), (-9.917, -10.08, 1.541), (-10.08, -10.08, 1.541), (-10.08, -9.917, 1.541), (-9.917, -9.917, 1.541), (-9.917, -10.08, 1.703), (-10.08, -10.08, 1.703), (-10.08, -9.917, 1.703), (-9.917, -9.917, 1.703), (-9.917, -10.08, 1.865), (-10.08, -10.08, 1.865), (-10.08, -9.917, 1.865), (-9.917, -9.917, 1.865), (-9.917, -10.08, 2.027), (-10.08, -10.08, 2.027), (-10.08, -9.917, 2.027), (-9.917, -9.917, 2.027), (-9.917, -10.08, 2.189), (-10.08, -10.08, 2.189), (-10.08, -9.917, 2.189), (-9.917, -9.917, 2.189), (-9.917, -10.08, 2.351), (-10.08, -10.08, 2.351), (-10.08, -9.917, 2.351), (-9.917, -9.917, 2.351), (-9.917, -10.08, 2.514), (-10.08, -10.08, 2.514), (-10.08, -9.917, 2.514), (-9.917, -9.917, 2.514), (-9.917, -10.08, 2.676), (-10.08, -10.08, 2.676), (-10.08, -9.917, 2.676), (-9.917, -9.917, 2.676), (-9.917, -10.08, 2.838), (-10.08, -10.08, 2.838), (-10.08, -9.917, 2.838), (-9.917, -9.917, 2.838)], [], [(3, 2, 1, 0), (4, 5, 6, 7), (8, 9, 5, 4), (9, 10, 6, 5), (10, 11, 7, 6), (11, 8, 4, 7), (12, 13, 9, 8), (13, 14, 10, 9), (14, 15, 11, 10), (15, 12, 8, 11), (16, 17, 13, 12), (17, 18, 14, 13), (18, 19, 15, 14), (19, 16, 12, 15), (20, 21, 17, 16), (21, 22, 18, 17), (22, 23, 19, 18), (23, 20, 16, 19), (24, 25, 21, 20), (25, 26, 22, 21), (26, 27, 23, 22), (27, 24, 20, 23), (28, 29, 25, 24), (29, 30, 26, 25), (30, 31, 27, 26), (31, 28, 24, 27), (32, 33, 29, 28), (33, 34, 30, 29), (34, 35, 31, 30), (35, 32, 28, 31), (36, 37, 33, 32), (37, 38, 34, 33), (38, 39, 35, 34), (39, 36, 32, 35), (40, 41, 37, 36), (41, 42, 38, 37), (42, 43, 39, 38), (43, 40, 36, 39), (44, 45, 41, 40), (45, 46, 42, 41), (46, 47, 43, 42), (47, 44, 40, 43), (48, 49, 45, 44), (49, 50, 46, 45), (50, 51, 47, 46), (51, 48, 44, 47), (52, 53, 49, 48), (53, 54, 50, 49), (54, 55, 51, 50), (55, 52, 48, 51), (56, 57, 53, 52), (57, 58, 54, 53), (58, 59, 55, 54), (59, 56, 52, 55), (60, 61, 57, 56), (61, 62, 58, 57), (62, 63, 59, 58), (63, 60, 56, 59), (64, 65, 61, 60), (65, 66, 62, 61), (66, 67, 63, 62), (67, 64, 60, 63), (68, 69, 65, 64), (69, 70, 66, 65), (70, 71, 67, 66), (71, 68, 64, 67), (72, 73, 69, 68), (73, 74, 70, 69), (74, 75, 71, 70), (75, 72, 68, 71), (76, 77, 73, 72), (77, 78, 74, 73), (78, 79, 75, 74), (79, 76, 72, 75), (80, 81, 77, 76), (81, 82, 78, 77), (82, 83, 79, 78), (83, 80, 76, 79), (84, 85, 81, 80), (85, 86, 82, 81), (86, 87, 83, 82), (87, 84, 80, 83), (88, 89, 85, 84), (89, 90, 86, 85), (90, 91, 87, 86), (91, 88, 84, 87), (92, 93, 89, 88), (93, 94, 90, 89), (94, 95, 91, 90), (95, 92, 88, 91), (96, 97, 93, 92), (97, 98, 94, 93), (98, 99, 95, 94), (99, 96, 92, 95), (100, 101, 97, 96), (101, 102, 98, 97), (102, 103, 99, 98), (103, 100, 96, 99), (104, 105, 101, 100), (105, 106, 102, 101), (106, 107, 103, 102), (107, 104, 100, 103), (108, 109, 105, 104), (109, 110, 106, 105), (110, 111, 107, 106), (111, 108, 104, 107), (112, 113, 109, 108), (113, 114, 110, 109), (114, 115, 111, 110), (115, 112, 108, 111), (116, 117, 113, 112), (117, 118, 114, 113), (118, 119, 115, 114), (119, 116, 112, 115), (120, 121, 117, 116), (121, 122, 118, 117), (122, 123, 119, 118), (123, 120, 116, 119), (124, 125, 121, 120), (125, 126, 122, 121), (126, 127, 123, 122), (127, 124, 120, 123), (128, 129, 125, 124), (129, 130, 126, 125), (130, 131, 127, 126), (131, 128, 124, 127), (132, 133, 129, 128), (133, 134, 130, 129), (134, 135, 131, 130), (135, 132, 128, 131), (136, 137, 133, 132), (137, 138, 134, 133), (138, 139, 135, 134), (139, 136, 132, 135), (140, 141, 137, 136), (141, 142, 138, 137), (142, 143, 139, 138), (143, 140, 136, 139), (144, 145, 141, 140), (145, 146, 142, 141), (146, 147, 143, 142), (147, 144, 140, 143), (148, 149, 145, 144), (149, 150, 146, 145), (150, 151, 147, 146), (151, 148, 144, 147), (0, 1, 149, 148), (1, 2, 150, 149), (2, 3, 151, 150), (3, 0, 148, 151)])
me_cube_016.polygons.foreach_set('material_index', [1, 1, 1, 1, 1, 1, 1, 1, 1, 1, 1, 1, 1, 1, 1, 1, 1, 1, 1, 1, 1, 1, 1, 1, 1, 1, 1, 1, 1, 1, 1, 1, 1, 1, 1, 1, 1, 1, 1, 1, 1, 1, 1, 1, 1, 1, 1, 1, 1, 1, 1, 1, 1, 1, 1, 1, 1, 1, 1, 1, 1, 1, 1, 1, 1, 1, 1, 1, 1, 1, 1, 1, 1, 1, 1, 1, 1, 1, 1, 1, 1, 1, 1, 1, 1, 1, 1, 1, 1, 1, 1, 1, 1, 1, 1, 1, 1, 1, 1, 1, 1, 1, 1, 1, 1, 1, 1, 1, 1, 1, 1, 1, 1, 1, 1, 1, 1, 1, 1, 1, 1, 1, 1, 1, 1, 1, 1, 1, 1, 1, 1, 1, 1, 1, 1, 1, 1, 1, 1, 1, 1, 1, 1, 1, 1, 1, 1, 1, 1, 1])
me_cube_016.materials.append(mat_material_002)
me_cube_016.materials.append(mat_material_010)
me_cube_016.materials.append(mat_material_009)
me_cube_016.materials.append(mat_material_005)
me_cube_016.use_mirror_vertex_groups = False
me_cube_016.update()
me_cube_017 = bpy.data.meshes.new('Cube.017')
me_cube_017.from_pydata([(-9.917, -10.08, 3.0), (-10.08, -10.08, 3.0), (-10.08, -9.917, 3.0), (-9.917, -9.917, 3.0), (-9.917, -10.08, -3.0), (-10.08, -10.08, -3.0), (-10.08, -9.917, -3.0), (-9.917, -9.917, -3.0), (-9.917, -10.08, -2.838), (-10.08, -10.08, -2.838), (-10.08, -9.917, -2.838), (-9.917, -9.917, -2.838), (-9.917, -10.08, -2.676), (-10.08, -10.08, -2.676), (-10.08, -9.917, -2.676), (-9.917, -9.917, -2.676), (-9.917, -10.08, -2.514), (-10.08, -10.08, -2.514), (-10.08, -9.917, -2.514), (-9.917, -9.917, -2.514), (-9.917, -10.08, -2.351), (-10.08, -10.08, -2.351), (-10.08, -9.917, -2.351), (-9.917, -9.917, -2.351), (-9.917, -10.08, -2.189), (-10.08, -10.08, -2.189), (-10.08, -9.917, -2.189), (-9.917, -9.917, -2.189), (-9.917, -10.08, -2.027), (-10.08, -10.08, -2.027), (-10.08, -9.917, -2.027), (-9.917, -9.917, -2.027), (-9.917, -10.08, -1.865), (-10.08, -10.08, -1.865), (-10.08, -9.917, -1.865), (-9.917, -9.917, -1.865), (-9.917, -10.08, -1.703), (-10.08, -10.08, -1.703), (-10.08, -9.917, -1.703), (-9.917, -9.917, -1.703), (-9.917, -10.08, -1.541), (-10.08, -10.08, -1.541), (-10.08, -9.917, -1.541), (-9.917, -9.917, -1.541), (-9.917, -10.08, -1.378), (-10.08, -10.08, -1.378), (-10.08, -9.917, -1.378), (-9.917, -9.917, -1.378), (-9.917, -10.08, -1.216), (-10.08, -10.08, -1.216), (-10.08, -9.917, -1.216), (-9.917, -9.917, -1.216), (-9.917, -10.08, -1.054), (-10.08, -10.08, -1.054), (-10.08, -9.917, -1.054), (-9.917, -9.917, -1.054), (-9.917, -10.08, -0.8919), (-10.08, -10.08, -0.8919), (-10.08, -9.917, -0.8919), (-9.917, -9.917, -0.8919), (-9.917, -10.08, -0.7297), (-10.08, -10.08, -0.7297), (-10.08, -9.917, -0.7297), (-9.917, -9.917, -0.7297), (-9.917, -10.08, -0.5676), (-10.08, -10.08, -0.5676), (-10.08, -9.917, -0.5676), (-9.917, -9.917, -0.5676), (-9.917, -10.08, -0.4054), (-10.08, -10.08, -0.4054), (-10.08, -9.917, -0.4054), (-9.917, -9.917, -0.4054), (-9.917, -10.08, -0.2432), (-10.08, -10.08, -0.2432), (-10.08, -9.917, -0.2432), (-9.917, -9.917, -0.2432), (-9.917, -10.08, -0.08108), (-10.08, -10.08, -0.08108), (-10.08, -9.917, -0.08108), (-9.917, -9.917, -0.08108), (-9.917, -10.08, 0.08108), (-10.08, -10.08, 0.08108), (-10.08, -9.917, 0.08108), (-9.917, -9.917, 0.08108), (-9.917, -10.08, 0.2432), (-10.08, -10.08, 0.2432), (-10.08, -9.917, 0.2432), (-9.917, -9.917, 0.2432), (-9.917, -10.08, 0.4054), (-10.08, -10.08, 0.4054), (-10.08, -9.917, 0.4054), (-9.917, -9.917, 0.4054), (-9.917, -10.08, 0.5676), (-10.08, -10.08, 0.5676), (-10.08, -9.917, 0.5676), (-9.917, -9.917, 0.5676), (-9.917, -10.08, 0.7297), (-10.08, -10.08, 0.7297), (-10.08, -9.917, 0.7297), (-9.917, -9.917, 0.7297), (-9.917, -10.08, 0.8919), (-10.08, -10.08, 0.8919), (-10.08, -9.917, 0.8919), (-9.917, -9.917, 0.8919), (-9.917, -10.08, 1.054), (-10.08, -10.08, 1.054), (-10.08, -9.917, 1.054), (-9.917, -9.917, 1.054), (-9.917, -10.08, 1.216), (-10.08, -10.08, 1.216), (-10.08, -9.917, 1.216), (-9.917, -9.917, 1.216), (-9.917, -10.08, 1.378), (-10.08, -10.08, 1.378), (-10.08, -9.917, 1.378), (-9.917, -9.917, 1.378), (-9.917, -10.08, 1.541), (-10.08, -10.08, 1.541), (-10.08, -9.917, 1.541), (-9.917, -9.917, 1.541), (-9.917, -10.08, 1.703), (-10.08, -10.08, 1.703), (-10.08, -9.917, 1.703), (-9.917, -9.917, 1.703), (-9.917, -10.08, 1.865), (-10.08, -10.08, 1.865), (-10.08, -9.917, 1.865), (-9.917, -9.917, 1.865), (-9.917, -10.08, 2.027), (-10.08, -10.08, 2.027), (-10.08, -9.917, 2.027), (-9.917, -9.917, 2.027), (-9.917, -10.08, 2.189), (-10.08, -10.08, 2.189), (-10.08, -9.917, 2.189), (-9.917, -9.917, 2.189), (-9.917, -10.08, 2.351), (-10.08, -10.08, 2.351), (-10.08, -9.917, 2.351), (-9.917, -9.917, 2.351), (-9.917, -10.08, 2.514), (-10.08, -10.08, 2.514), (-10.08, -9.917, 2.514), (-9.917, -9.917, 2.514), (-9.917, -10.08, 2.676), (-10.08, -10.08, 2.676), (-10.08, -9.917, 2.676), (-9.917, -9.917, 2.676), (-9.917, -10.08, 2.838), (-10.08, -10.08, 2.838), (-10.08, -9.917, 2.838), (-9.917, -9.917, 2.838)], [], [(3, 2, 1, 0), (4, 5, 6, 7), (8, 9, 5, 4), (9, 10, 6, 5), (10, 11, 7, 6), (11, 8, 4, 7), (12, 13, 9, 8), (13, 14, 10, 9), (14, 15, 11, 10), (15, 12, 8, 11), (16, 17, 13, 12), (17, 18, 14, 13), (18, 19, 15, 14), (19, 16, 12, 15), (20, 21, 17, 16), (21, 22, 18, 17), (22, 23, 19, 18), (23, 20, 16, 19), (24, 25, 21, 20), (25, 26, 22, 21), (26, 27, 23, 22), (27, 24, 20, 23), (28, 29, 25, 24), (29, 30, 26, 25), (30, 31, 27, 26), (31, 28, 24, 27), (32, 33, 29, 28), (33, 34, 30, 29), (34, 35, 31, 30), (35, 32, 28, 31), (36, 37, 33, 32), (37, 38, 34, 33), (38, 39, 35, 34), (39, 36, 32, 35), (40, 41, 37, 36), (41, 42, 38, 37), (42, 43, 39, 38), (43, 40, 36, 39), (44, 45, 41, 40), (45, 46, 42, 41), (46, 47, 43, 42), (47, 44, 40, 43), (48, 49, 45, 44), (49, 50, 46, 45), (50, 51, 47, 46), (51, 48, 44, 47), (52, 53, 49, 48), (53, 54, 50, 49), (54, 55, 51, 50), (55, 52, 48, 51), (56, 57, 53, 52), (57, 58, 54, 53), (58, 59, 55, 54), (59, 56, 52, 55), (60, 61, 57, 56), (61, 62, 58, 57), (62, 63, 59, 58), (63, 60, 56, 59), (64, 65, 61, 60), (65, 66, 62, 61), (66, 67, 63, 62), (67, 64, 60, 63), (68, 69, 65, 64), (69, 70, 66, 65), (70, 71, 67, 66), (71, 68, 64, 67), (72, 73, 69, 68), (73, 74, 70, 69), (74, 75, 71, 70), (75, 72, 68, 71), (76, 77, 73, 72), (77, 78, 74, 73), (78, 79, 75, 74), (79, 76, 72, 75), (80, 81, 77, 76), (81, 82, 78, 77), (82, 83, 79, 78), (83, 80, 76, 79), (84, 85, 81, 80), (85, 86, 82, 81), (86, 87, 83, 82), (87, 84, 80, 83), (88, 89, 85, 84), (89, 90, 86, 85), (90, 91, 87, 86), (91, 88, 84, 87), (92, 93, 89, 88), (93, 94, 90, 89), (94, 95, 91, 90), (95, 92, 88, 91), (96, 97, 93, 92), (97, 98, 94, 93), (98, 99, 95, 94), (99, 96, 92, 95), (100, 101, 97, 96), (101, 102, 98, 97), (102, 103, 99, 98), (103, 100, 96, 99), (104, 105, 101, 100), (105, 106, 102, 101), (106, 107, 103, 102), (107, 104, 100, 103), (108, 109, 105, 104), (109, 110, 106, 105), (110, 111, 107, 106), (111, 108, 104, 107), (112, 113, 109, 108), (113, 114, 110, 109), (114, 115, 111, 110), (115, 112, 108, 111), (116, 117, 113, 112), (117, 118, 114, 113), (118, 119, 115, 114), (119, 116, 112, 115), (120, 121, 117, 116), (121, 122, 118, 117), (122, 123, 119, 118), (123, 120, 116, 119), (124, 125, 121, 120), (125, 126, 122, 121), (126, 127, 123, 122), (127, 124, 120, 123), (128, 129, 125, 124), (129, 130, 126, 125), (130, 131, 127, 126), (131, 128, 124, 127), (132, 133, 129, 128), (133, 134, 130, 129), (134, 135, 131, 130), (135, 132, 128, 131), (136, 137, 133, 132), (137, 138, 134, 133), (138, 139, 135, 134), (139, 136, 132, 135), (140, 141, 137, 136), (141, 142, 138, 137), (142, 143, 139, 138), (143, 140, 136, 139), (144, 145, 141, 140), (145, 146, 142, 141), (146, 147, 143, 142), (147, 144, 140, 143), (148, 149, 145, 144), (149, 150, 146, 145), (150, 151, 147, 146), (151, 148, 144, 147), (0, 1, 149, 148), (1, 2, 150, 149), (2, 3, 151, 150), (3, 0, 148, 151)])
me_cube_017.polygons.foreach_set('material_index', [1, 1, 1, 1, 1, 1, 1, 1, 1, 1, 1, 1, 1, 1, 1, 1, 1, 1, 1, 1, 1, 1, 1, 1, 1, 1, 1, 1, 1, 1, 1, 1, 1, 1, 1, 1, 1, 1, 1, 1, 1, 1, 1, 1, 1, 1, 1, 1, 1, 1, 1, 1, 1, 1, 1, 1, 1, 1, 1, 1, 1, 1, 1, 1, 1, 1, 1, 1, 1, 1, 1, 1, 1, 1, 1, 1, 1, 1, 1, 1, 1, 1, 1, 1, 1, 1, 1, 1, 1, 1, 1, 1, 1, 1, 1, 1, 1, 1, 1, 1, 1, 1, 1, 1, 1, 1, 1, 1, 1, 1, 1, 1, 1, 1, 1, 1, 1, 1, 1, 1, 1, 1, 1, 1, 1, 1, 1, 1, 1, 1, 1, 1, 1, 1, 1, 1, 1, 1, 1, 1, 1, 1, 1, 1, 1, 1, 1, 1, 1, 1])
me_cube_017.materials.append(mat_material_002)
me_cube_017.materials.append(mat_material_010)
me_cube_017.materials.append(mat_material_009)
me_cube_017.materials.append(mat_material_005)
me_cube_017.use_mirror_vertex_groups = False
me_cube_017.update()
me_cube_019 = bpy.data.meshes.new('Cube.019')
me_cube_019.from_pydata([(-9.917, -10.08, 3.0), (-10.08, -10.08, 3.0), (-10.08, -9.917, 3.0), (-9.917, -9.917, 3.0), (-9.917, -10.08, -3.0), (-10.08, -10.08, -3.0), (-10.08, -9.917, -3.0), (-9.917, -9.917, -3.0), (-9.917, -10.08, -2.838), (-10.08, -10.08, -2.838), (-10.08, -9.917, -2.838), (-9.917, -9.917, -2.838), (-9.917, -10.08, -2.676), (-10.08, -10.08, -2.676), (-10.08, -9.917, -2.676), (-9.917, -9.917, -2.676), (-9.917, -10.08, -2.514), (-10.08, -10.08, -2.514), (-10.08, -9.917, -2.514), (-9.917, -9.917, -2.514), (-9.917, -10.08, -2.351), (-10.08, -10.08, -2.351), (-10.08, -9.917, -2.351), (-9.917, -9.917, -2.351), (-9.917, -10.08, -2.189), (-10.08, -10.08, -2.189), (-10.08, -9.917, -2.189), (-9.917, -9.917, -2.189), (-9.917, -10.08, -2.027), (-10.08, -10.08, -2.027), (-10.08, -9.917, -2.027), (-9.917, -9.917, -2.027), (-9.917, -10.08, -1.865), (-10.08, -10.08, -1.865), (-10.08, -9.917, -1.865), (-9.917, -9.917, -1.865), (-9.917, -10.08, -1.703), (-10.08, -10.08, -1.703), (-10.08, -9.917, -1.703), (-9.917, -9.917, -1.703), (-9.917, -10.08, -1.541), (-10.08, -10.08, -1.541), (-10.08, -9.917, -1.541), (-9.917, -9.917, -1.541), (-9.917, -10.08, -1.378), (-10.08, -10.08, -1.378), (-10.08, -9.917, -1.378), (-9.917, -9.917, -1.378), (-9.917, -10.08, -1.216), (-10.08, -10.08, -1.216), (-10.08, -9.917, -1.216), (-9.917, -9.917, -1.216), (-9.917, -10.08, -1.054), (-10.08, -10.08, -1.054), (-10.08, -9.917, -1.054), (-9.917, -9.917, -1.054), (-9.917, -10.08, -0.8919), (-10.08, -10.08, -0.8919), (-10.08, -9.917, -0.8919), (-9.917, -9.917, -0.8919), (-9.917, -10.08, -0.7297), (-10.08, -10.08, -0.7297), (-10.08, -9.917, -0.7297), (-9.917, -9.917, -0.7297), (-9.917, -10.08, -0.5676), (-10.08, -10.08, -0.5676), (-10.08, -9.917, -0.5676), (-9.917, -9.917, -0.5676), (-9.917, -10.08, -0.4054), (-10.08, -10.08, -0.4054), (-10.08, -9.917, -0.4054), (-9.917, -9.917, -0.4054), (-9.917, -10.08, -0.2432), (-10.08, -10.08, -0.2432), (-10.08, -9.917, -0.2432), (-9.917, -9.917, -0.2432), (-9.917, -10.08, -0.08108), (-10.08, -10.08, -0.08108), (-10.08, -9.917, -0.08108), (-9.917, -9.917, -0.08108), (-9.917, -10.08, 0.08108), (-10.08, -10.08, 0.08108), (-10.08, -9.917, 0.08108), (-9.917, -9.917, 0.08108), (-9.917, -10.08, 0.2432), (-10.08, -10.08, 0.2432), (-10.08, -9.917, 0.2432), (-9.917, -9.917, 0.2432), (-9.917, -10.08, 0.4054), (-10.08, -10.08, 0.4054), (-10.08, -9.917, 0.4054), (-9.917, -9.917, 0.4054), (-9.917, -10.08, 0.5676), (-10.08, -10.08, 0.5676), (-10.08, -9.917, 0.5676), (-9.917, -9.917, 0.5676), (-9.917, -10.08, 0.7297), (-10.08, -10.08, 0.7297), (-10.08, -9.917, 0.7297), (-9.917, -9.917, 0.7297), (-9.917, -10.08, 0.8919), (-10.08, -10.08, 0.8919), (-10.08, -9.917, 0.8919), (-9.917, -9.917, 0.8919), (-9.917, -10.08, 1.054), (-10.08, -10.08, 1.054), (-10.08, -9.917, 1.054), (-9.917, -9.917, 1.054), (-9.917, -10.08, 1.216), (-10.08, -10.08, 1.216), (-10.08, -9.917, 1.216), (-9.917, -9.917, 1.216), (-9.917, -10.08, 1.378), (-10.08, -10.08, 1.378), (-10.08, -9.917, 1.378), (-9.917, -9.917, 1.378), (-9.917, -10.08, 1.541), (-10.08, -10.08, 1.541), (-10.08, -9.917, 1.541), (-9.917, -9.917, 1.541), (-9.917, -10.08, 1.703), (-10.08, -10.08, 1.703), (-10.08, -9.917, 1.703), (-9.917, -9.917, 1.703), (-9.917, -10.08, 1.865), (-10.08, -10.08, 1.865), (-10.08, -9.917, 1.865), (-9.917, -9.917, 1.865), (-9.917, -10.08, 2.027), (-10.08, -10.08, 2.027), (-10.08, -9.917, 2.027), (-9.917, -9.917, 2.027), (-9.917, -10.08, 2.189), (-10.08, -10.08, 2.189), (-10.08, -9.917, 2.189), (-9.917, -9.917, 2.189), (-9.917, -10.08, 2.351), (-10.08, -10.08, 2.351), (-10.08, -9.917, 2.351), (-9.917, -9.917, 2.351), (-9.917, -10.08, 2.514), (-10.08, -10.08, 2.514), (-10.08, -9.917, 2.514), (-9.917, -9.917, 2.514), (-9.917, -10.08, 2.676), (-10.08, -10.08, 2.676), (-10.08, -9.917, 2.676), (-9.917, -9.917, 2.676), (-9.917, -10.08, 2.838), (-10.08, -10.08, 2.838), (-10.08, -9.917, 2.838), (-9.917, -9.917, 2.838)], [], [(3, 2, 1, 0), (4, 5, 6, 7), (8, 9, 5, 4), (9, 10, 6, 5), (10, 11, 7, 6), (11, 8, 4, 7), (12, 13, 9, 8), (13, 14, 10, 9), (14, 15, 11, 10), (15, 12, 8, 11), (16, 17, 13, 12), (17, 18, 14, 13), (18, 19, 15, 14), (19, 16, 12, 15), (20, 21, 17, 16), (21, 22, 18, 17), (22, 23, 19, 18), (23, 20, 16, 19), (24, 25, 21, 20), (25, 26, 22, 21), (26, 27, 23, 22), (27, 24, 20, 23), (28, 29, 25, 24), (29, 30, 26, 25), (30, 31, 27, 26), (31, 28, 24, 27), (32, 33, 29, 28), (33, 34, 30, 29), (34, 35, 31, 30), (35, 32, 28, 31), (36, 37, 33, 32), (37, 38, 34, 33), (38, 39, 35, 34), (39, 36, 32, 35), (40, 41, 37, 36), (41, 42, 38, 37), (42, 43, 39, 38), (43, 40, 36, 39), (44, 45, 41, 40), (45, 46, 42, 41), (46, 47, 43, 42), (47, 44, 40, 43), (48, 49, 45, 44), (49, 50, 46, 45), (50, 51, 47, 46), (51, 48, 44, 47), (52, 53, 49, 48), (53, 54, 50, 49), (54, 55, 51, 50), (55, 52, 48, 51), (56, 57, 53, 52), (57, 58, 54, 53), (58, 59, 55, 54), (59, 56, 52, 55), (60, 61, 57, 56), (61, 62, 58, 57), (62, 63, 59, 58), (63, 60, 56, 59), (64, 65, 61, 60), (65, 66, 62, 61), (66, 67, 63, 62), (67, 64, 60, 63), (68, 69, 65, 64), (69, 70, 66, 65), (70, 71, 67, 66), (71, 68, 64, 67), (72, 73, 69, 68), (73, 74, 70, 69), (74, 75, 71, 70), (75, 72, 68, 71), (76, 77, 73, 72), (77, 78, 74, 73), (78, 79, 75, 74), (79, 76, 72, 75), (80, 81, 77, 76), (81, 82, 78, 77), (82, 83, 79, 78), (83, 80, 76, 79), (84, 85, 81, 80), (85, 86, 82, 81), (86, 87, 83, 82), (87, 84, 80, 83), (88, 89, 85, 84), (89, 90, 86, 85), (90, 91, 87, 86), (91, 88, 84, 87), (92, 93, 89, 88), (93, 94, 90, 89), (94, 95, 91, 90), (95, 92, 88, 91), (96, 97, 93, 92), (97, 98, 94, 93), (98, 99, 95, 94), (99, 96, 92, 95), (100, 101, 97, 96), (101, 102, 98, 97), (102, 103, 99, 98), (103, 100, 96, 99), (104, 105, 101, 100), (105, 106, 102, 101), (106, 107, 103, 102), (107, 104, 100, 103), (108, 109, 105, 104), (109, 110, 106, 105), (110, 111, 107, 106), (111, 108, 104, 107), (112, 113, 109, 108), (113, 114, 110, 109), (114, 115, 111, 110), (115, 112, 108, 111), (116, 117, 113, 112), (117, 118, 114, 113), (118, 119, 115, 114), (119, 116, 112, 115), (120, 121, 117, 116), (121, 122, 118, 117), (122, 123, 119, 118), (123, 120, 116, 119), (124, 125, 121, 120), (125, 126, 122, 121), (126, 127, 123, 122), (127, 124, 120, 123), (128, 129, 125, 124), (129, 130, 126, 125), (130, 131, 127, 126), (131, 128, 124, 127), (132, 133, 129, 128), (133, 134, 130, 129), (134, 135, 131, 130), (135, 132, 128, 131), (136, 137, 133, 132), (137, 138, 134, 133), (138, 139, 135, 134), (139, 136, 132, 135), (140, 141, 137, 136), (141, 142, 138, 137), (142, 143, 139, 138), (143, 140, 136, 139), (144, 145, 141, 140), (145, 146, 142, 141), (146, 147, 143, 142), (147, 144, 140, 143), (148, 149, 145, 144), (149, 150, 146, 145), (150, 151, 147, 146), (151, 148, 144, 147), (0, 1, 149, 148), (1, 2, 150, 149), (2, 3, 151, 150), (3, 0, 148, 151)])
me_cube_019.polygons.foreach_set('material_index', [1, 1, 1, 1, 1, 1, 1, 1, 1, 1, 1, 1, 1, 1, 1, 1, 1, 1, 1, 1, 1, 1, 1, 1, 1, 1, 1, 1, 1, 1, 1, 1, 1, 1, 1, 1, 1, 1, 1, 1, 1, 1, 1, 1, 1, 1, 1, 1, 1, 1, 1, 1, 1, 1, 1, 1, 1, 1, 1, 1, 1, 1, 1, 1, 1, 1, 1, 1, 1, 1, 1, 1, 1, 1, 1, 1, 1, 1, 1, 1, 1, 1, 1, 1, 1, 1, 1, 1, 1, 1, 1, 1, 1, 1, 1, 1, 1, 1, 1, 1, 1, 1, 1, 1, 1, 1, 1, 1, 1, 1, 1, 1, 1, 1, 1, 1, 1, 1, 1, 1, 1, 1, 1, 1, 1, 1, 1, 1, 1, 1, 1, 1, 1, 1, 1, 1, 1, 1, 1, 1, 1, 1, 1, 1, 1, 1, 1, 1, 1, 1])
me_cube_019.materials.append(mat_material_002)
me_cube_019.materials.append(mat_material_010)
me_cube_019.materials.append(mat_material_009)
me_cube_019.materials.append(mat_material_005)
me_cube_019.use_mirror_vertex_groups = False
me_cube_019.update()
me_cube_020 = bpy.data.meshes.new('Cube.020')
me_cube_020.from_pydata([(-9.917, -10.08, 3.0), (-10.08, -10.08, 3.0), (-10.08, -9.917, 3.0), (-9.917, -9.917, 3.0), (-9.917, -10.08, -3.0), (-10.08, -10.08, -3.0), (-10.08, -9.917, -3.0), (-9.917, -9.917, -3.0), (-9.917, -10.08, -2.838), (-10.08, -10.08, -2.838), (-10.08, -9.917, -2.838), (-9.917, -9.917, -2.838), (-9.917, -10.08, -2.676), (-10.08, -10.08, -2.676), (-10.08, -9.917, -2.676), (-9.917, -9.917, -2.676), (-9.917, -10.08, -2.514), (-10.08, -10.08, -2.514), (-10.08, -9.917, -2.514), (-9.917, -9.917, -2.514), (-9.917, -10.08, -2.351), (-10.08, -10.08, -2.351), (-10.08, -9.917, -2.351), (-9.917, -9.917, -2.351), (-9.917, -10.08, -2.189), (-10.08, -10.08, -2.189), (-10.08, -9.917, -2.189), (-9.917, -9.917, -2.189), (-9.917, -10.08, -2.027), (-10.08, -10.08, -2.027), (-10.08, -9.917, -2.027), (-9.917, -9.917, -2.027), (-9.917, -10.08, -1.865), (-10.08, -10.08, -1.865), (-10.08, -9.917, -1.865), (-9.917, -9.917, -1.865), (-9.917, -10.08, -1.703), (-10.08, -10.08, -1.703), (-10.08, -9.917, -1.703), (-9.917, -9.917, -1.703), (-9.917, -10.08, -1.541), (-10.08, -10.08, -1.541), (-10.08, -9.917, -1.541), (-9.917, -9.917, -1.541), (-9.917, -10.08, -1.378), (-10.08, -10.08, -1.378), (-10.08, -9.917, -1.378), (-9.917, -9.917, -1.378), (-9.917, -10.08, -1.216), (-10.08, -10.08, -1.216), (-10.08, -9.917, -1.216), (-9.917, -9.917, -1.216), (-9.917, -10.08, -1.054), (-10.08, -10.08, -1.054), (-10.08, -9.917, -1.054), (-9.917, -9.917, -1.054), (-9.917, -10.08, -0.8919), (-10.08, -10.08, -0.8919), (-10.08, -9.917, -0.8919), (-9.917, -9.917, -0.8919), (-9.917, -10.08, -0.7297), (-10.08, -10.08, -0.7297), (-10.08, -9.917, -0.7297), (-9.917, -9.917, -0.7297), (-9.917, -10.08, -0.5676), (-10.08, -10.08, -0.5676), (-10.08, -9.917, -0.5676), (-9.917, -9.917, -0.5676), (-9.917, -10.08, -0.4054), (-10.08, -10.08, -0.4054), (-10.08, -9.917, -0.4054), (-9.917, -9.917, -0.4054), (-9.917, -10.08, -0.2432), (-10.08, -10.08, -0.2432), (-10.08, -9.917, -0.2432), (-9.917, -9.917, -0.2432), (-9.917, -10.08, -0.08108), (-10.08, -10.08, -0.08108), (-10.08, -9.917, -0.08108), (-9.917, -9.917, -0.08108), (-9.917, -10.08, 0.08108), (-10.08, -10.08, 0.08108), (-10.08, -9.917, 0.08108), (-9.917, -9.917, 0.08108), (-9.917, -10.08, 0.2432), (-10.08, -10.08, 0.2432), (-10.08, -9.917, 0.2432), (-9.917, -9.917, 0.2432), (-9.917, -10.08, 0.4054), (-10.08, -10.08, 0.4054), (-10.08, -9.917, 0.4054), (-9.917, -9.917, 0.4054), (-9.917, -10.08, 0.5676), (-10.08, -10.08, 0.5676), (-10.08, -9.917, 0.5676), (-9.917, -9.917, 0.5676), (-9.917, -10.08, 0.7297), (-10.08, -10.08, 0.7297), (-10.08, -9.917, 0.7297), (-9.917, -9.917, 0.7297), (-9.917, -10.08, 0.8919), (-10.08, -10.08, 0.8919), (-10.08, -9.917, 0.8919), (-9.917, -9.917, 0.8919), (-9.917, -10.08, 1.054), (-10.08, -10.08, 1.054), (-10.08, -9.917, 1.054), (-9.917, -9.917, 1.054), (-9.917, -10.08, 1.216), (-10.08, -10.08, 1.216), (-10.08, -9.917, 1.216), (-9.917, -9.917, 1.216), (-9.917, -10.08, 1.378), (-10.08, -10.08, 1.378), (-10.08, -9.917, 1.378), (-9.917, -9.917, 1.378), (-9.917, -10.08, 1.541), (-10.08, -10.08, 1.541), (-10.08, -9.917, 1.541), (-9.917, -9.917, 1.541), (-9.917, -10.08, 1.703), (-10.08, -10.08, 1.703), (-10.08, -9.917, 1.703), (-9.917, -9.917, 1.703), (-9.917, -10.08, 1.865), (-10.08, -10.08, 1.865), (-10.08, -9.917, 1.865), (-9.917, -9.917, 1.865), (-9.917, -10.08, 2.027), (-10.08, -10.08, 2.027), (-10.08, -9.917, 2.027), (-9.917, -9.917, 2.027), (-9.917, -10.08, 2.189), (-10.08, -10.08, 2.189), (-10.08, -9.917, 2.189), (-9.917, -9.917, 2.189), (-9.917, -10.08, 2.351), (-10.08, -10.08, 2.351), (-10.08, -9.917, 2.351), (-9.917, -9.917, 2.351), (-9.917, -10.08, 2.514), (-10.08, -10.08, 2.514), (-10.08, -9.917, 2.514), (-9.917, -9.917, 2.514), (-9.917, -10.08, 2.676), (-10.08, -10.08, 2.676), (-10.08, -9.917, 2.676), (-9.917, -9.917, 2.676), (-9.917, -10.08, 2.838), (-10.08, -10.08, 2.838), (-10.08, -9.917, 2.838), (-9.917, -9.917, 2.838)], [], [(3, 2, 1, 0), (4, 5, 6, 7), (8, 9, 5, 4), (9, 10, 6, 5), (10, 11, 7, 6), (11, 8, 4, 7), (12, 13, 9, 8), (13, 14, 10, 9), (14, 15, 11, 10), (15, 12, 8, 11), (16, 17, 13, 12), (17, 18, 14, 13), (18, 19, 15, 14), (19, 16, 12, 15), (20, 21, 17, 16), (21, 22, 18, 17), (22, 23, 19, 18), (23, 20, 16, 19), (24, 25, 21, 20), (25, 26, 22, 21), (26, 27, 23, 22), (27, 24, 20, 23), (28, 29, 25, 24), (29, 30, 26, 25), (30, 31, 27, 26), (31, 28, 24, 27), (32, 33, 29, 28), (33, 34, 30, 29), (34, 35, 31, 30), (35, 32, 28, 31), (36, 37, 33, 32), (37, 38, 34, 33), (38, 39, 35, 34), (39, 36, 32, 35), (40, 41, 37, 36), (41, 42, 38, 37), (42, 43, 39, 38), (43, 40, 36, 39), (44, 45, 41, 40), (45, 46, 42, 41), (46, 47, 43, 42), (47, 44, 40, 43), (48, 49, 45, 44), (49, 50, 46, 45), (50, 51, 47, 46), (51, 48, 44, 47), (52, 53, 49, 48), (53, 54, 50, 49), (54, 55, 51, 50), (55, 52, 48, 51), (56, 57, 53, 52), (57, 58, 54, 53), (58, 59, 55, 54), (59, 56, 52, 55), (60, 61, 57, 56), (61, 62, 58, 57), (62, 63, 59, 58), (63, 60, 56, 59), (64, 65, 61, 60), (65, 66, 62, 61), (66, 67, 63, 62), (67, 64, 60, 63), (68, 69, 65, 64), (69, 70, 66, 65), (70, 71, 67, 66), (71, 68, 64, 67), (72, 73, 69, 68), (73, 74, 70, 69), (74, 75, 71, 70), (75, 72, 68, 71), (76, 77, 73, 72), (77, 78, 74, 73), (78, 79, 75, 74), (79, 76, 72, 75), (80, 81, 77, 76), (81, 82, 78, 77), (82, 83, 79, 78), (83, 80, 76, 79), (84, 85, 81, 80), (85, 86, 82, 81), (86, 87, 83, 82), (87, 84, 80, 83), (88, 89, 85, 84), (89, 90, 86, 85), (90, 91, 87, 86), (91, 88, 84, 87), (92, 93, 89, 88), (93, 94, 90, 89), (94, 95, 91, 90), (95, 92, 88, 91), (96, 97, 93, 92), (97, 98, 94, 93), (98, 99, 95, 94), (99, 96, 92, 95), (100, 101, 97, 96), (101, 102, 98, 97), (102, 103, 99, 98), (103, 100, 96, 99), (104, 105, 101, 100), (105, 106, 102, 101), (106, 107, 103, 102), (107, 104, 100, 103), (108, 109, 105, 104), (109, 110, 106, 105), (110, 111, 107, 106), (111, 108, 104, 107), (112, 113, 109, 108), (113, 114, 110, 109), (114, 115, 111, 110), (115, 112, 108, 111), (116, 117, 113, 112), (117, 118, 114, 113), (118, 119, 115, 114), (119, 116, 112, 115), (120, 121, 117, 116), (121, 122, 118, 117), (122, 123, 119, 118), (123, 120, 116, 119), (124, 125, 121, 120), (125, 126, 122, 121), (126, 127, 123, 122), (127, 124, 120, 123), (128, 129, 125, 124), (129, 130, 126, 125), (130, 131, 127, 126), (131, 128, 124, 127), (132, 133, 129, 128), (133, 134, 130, 129), (134, 135, 131, 130), (135, 132, 128, 131), (136, 137, 133, 132), (137, 138, 134, 133), (138, 139, 135, 134), (139, 136, 132, 135), (140, 141, 137, 136), (141, 142, 138, 137), (142, 143, 139, 138), (143, 140, 136, 139), (144, 145, 141, 140), (145, 146, 142, 141), (146, 147, 143, 142), (147, 144, 140, 143), (148, 149, 145, 144), (149, 150, 146, 145), (150, 151, 147, 146), (151, 148, 144, 147), (0, 1, 149, 148), (1, 2, 150, 149), (2, 3, 151, 150), (3, 0, 148, 151)])
me_cube_020.polygons.foreach_set('material_index', [1, 1, 1, 1, 1, 1, 1, 1, 1, 1, 1, 1, 1, 1, 1, 1, 1, 1, 1, 1, 1, 1, 1, 1, 1, 1, 1, 1, 1, 1, 1, 1, 1, 1, 1, 1, 1, 1, 1, 1, 1, 1, 1, 1, 1, 1, 1, 1, 1, 1, 1, 1, 1, 1, 1, 1, 1, 1, 1, 1, 1, 1, 1, 1, 1, 1, 1, 1, 1, 1, 1, 1, 1, 1, 1, 1, 1, 1, 1, 1, 1, 1, 1, 1, 1, 1, 1, 1, 1, 1, 1, 1, 1, 1, 1, 1, 1, 1, 1, 1, 1, 1, 1, 1, 1, 1, 1, 1, 1, 1, 1, 1, 1, 1, 1, 1, 1, 1, 1, 1, 1, 1, 1, 1, 1, 1, 1, 1, 1, 1, 1, 1, 1, 1, 1, 1, 1, 1, 1, 1, 1, 1, 1, 1, 1, 1, 1, 1, 1, 1])
me_cube_020.materials.append(mat_material_002)
me_cube_020.materials.append(mat_material_010)
me_cube_020.materials.append(mat_material_009)
me_cube_020.materials.append(mat_material_005)
me_cube_020.use_mirror_vertex_groups = False
me_cube_020.update()

# ---- objects
ob_cube = bpy.data.objects.new('Cube', me_cube)
ob_cube_001 = bpy.data.objects.new('Cube.001', me_cube_001)
ob_cube_002 = bpy.data.objects.new('Cube.002', me_cube_001)
ob_cube_003 = bpy.data.objects.new('Cube.003', me_cube_001)
ob_cube_004 = bpy.data.objects.new('Cube.004', me_cube_001)
ob_window_holder = bpy.data.objects.new('Window Holder', me_cube_006)
ob_cube_005 = bpy.data.objects.new('Cube.005', me_cube_001)
ob_cube_006 = bpy.data.objects.new('Cube.006', me_cube_001)
ob_cube_007 = bpy.data.objects.new('Cube.007', me_cube_001)
ob_cube_008 = bpy.data.objects.new('Cube.008', me_cube_001)
ob_cube_009 = bpy.data.objects.new('Cube.009', me_cube_002)
ob_cube_010 = bpy.data.objects.new('Cube.010', me_cube_002)
ob_cube_011 = bpy.data.objects.new('Cube.011', me_cube_002)
ob_cube_012 = bpy.data.objects.new('Cube.012', me_cube_002)
ob_cube_013 = bpy.data.objects.new('Cube.013', me_cube_003)
ob_cube_014 = bpy.data.objects.new('Cube.014', me_cube_004)
ob_cube_015 = bpy.data.objects.new('Cube.015', me_cube_005)
ob_cube_016 = bpy.data.objects.new('Cube.016', me_cube_007)
ob_cube_017 = bpy.data.objects.new('Cube.017', me_cube_008)
ob_cube_018 = bpy.data.objects.new('Cube.018', me_cube_009)
ob_cube_019 = bpy.data.objects.new('Cube.019', me_cube_010)
ob_cube_020 = bpy.data.objects.new('Cube.020', me_cube_011)
ob_the_right_size = bpy.data.objects.new('The right Size', me_cube_016)
ob_the_right_size_001 = bpy.data.objects.new('The right Size.001', me_cube_017)
ob_the_right_size_002 = bpy.data.objects.new('The right Size.002', me_cube_019)
ob_the_right_size_003 = bpy.data.objects.new('The right Size.003', me_cube_020)

# ---- transforms, parenting, visibility, modifiers, constraints
ob_cube.location = (0.0, 0.0, 0.0)
ob_cube.scale = (1.0, 1.0, 0.5)
ob_cube.lock_rotations_4d = False
ob_cube.empty_display_type = 'ARROWS'
ob_cube.lineart.crease_threshold = 0.0
_m = ob_cube.modifiers.new('Auto Smooth', 'NODES')
_m.node_group = ng_auto_smooth
_gi = [s.identifier for s in ng_auto_smooth.interface.items_tree if s.item_type == 'SOCKET' and s.in_out == 'INPUT']
_m[_gi[1]] = 0.5236  # Angle
ob_cube_001.parent = ob_window_holder
ob_cube_001.location = (-13.8, 0.0, 0.0)
ob_cube_001.scale = (0.6, 0.4864, 0.25)
ob_cube_002.parent = ob_window_holder
ob_cube_002.location = (-9.2, 0.0, 0.0)
ob_cube_002.scale = (0.6, 0.4864, 0.25)
ob_cube_003.parent = ob_window_holder
ob_cube_003.location = (-4.6, 0.0, 0.0)
ob_cube_003.scale = (0.6, 0.4864, 0.25)
ob_cube_004.parent = ob_window_holder
ob_cube_004.location = (0.0, 0.0, 0.0)
ob_cube_004.scale = (0.6, 0.4864, 0.25)
ob_window_holder.parent = ob_cube
ob_window_holder.matrix_parent_inverse = Matrix(((1.0, -0.0, 0.0, -0.0), (-0.0, 1.0, -0.0, 0.0), (0.0, -0.0, 2.0, -0.0), (-0.0, 0.0, -0.0, 1.0)))
ob_window_holder.location = (0.0, 0.0, 0.0)
ob_cube_005.parent = ob_window_holder
ob_cube_005.location = (0.01633, 13.77, 1.49e-08)
ob_cube_005.rotation_euler = (0.0, -0.0, -1.574)
ob_cube_005.scale = (0.6, 0.4864, 0.25)
ob_cube_006.parent = ob_window_holder
ob_cube_006.location = (0.002382, 9.17, 1.49e-08)
ob_cube_006.rotation_euler = (0.0, -0.0, -1.574)
ob_cube_006.scale = (0.6, 0.4864, 0.25)
ob_cube_007.parent = ob_window_holder
ob_cube_007.location = (-0.01157, 4.57, 1.49e-08)
ob_cube_007.rotation_euler = (0.0, -0.0, -1.574)
ob_cube_007.scale = (0.6, 0.4864, 0.25)
ob_cube_008.parent = ob_window_holder
ob_cube_008.location = (-0.02552, -0.0303, 1.49e-08)
ob_cube_008.rotation_euler = (0.0, -0.0, -1.574)
ob_cube_008.scale = (0.6, 0.4864, 0.25)
ob_cube_009.parent = ob_window_holder
ob_cube_009.location = (-13.8, 0.0, 0.0)
ob_cube_009.scale = (0.6, 0.4864, 0.25)
ob_cube_010.parent = ob_window_holder
ob_cube_010.location = (-9.2, 0.0, 0.0)
ob_cube_010.scale = (0.6, 0.4864, 0.25)
ob_cube_011.parent = ob_window_holder
ob_cube_011.location = (-4.6, 0.0, 0.0)
ob_cube_011.scale = (0.6, 0.4864, 0.25)
ob_cube_012.parent = ob_window_holder
ob_cube_012.location = (0.0, 0.0, 0.0)
ob_cube_012.scale = (0.6, 0.4864, 0.25)
ob_cube_013.parent = ob_window_holder
ob_cube_013.location = (13.8, -4.768e-07, 4.47e-08)
ob_cube_013.rotation_euler = (0.0, -0.0, -3.142)
ob_cube_013.scale = (0.6, 0.4864, 0.25)
ob_cube_014.parent = ob_window_holder
ob_cube_014.location = (9.2, -4.768e-07, 4.47e-08)
ob_cube_014.rotation_euler = (0.0, -0.0, -3.142)
ob_cube_014.scale = (0.6, 0.4864, 0.25)
ob_cube_015.parent = ob_window_holder
ob_cube_015.location = (4.6, -4.768e-07, 4.47e-08)
ob_cube_015.rotation_euler = (0.0, -0.0, -3.142)
ob_cube_015.scale = (0.6, 0.4864, 0.25)
ob_cube_016.parent = ob_window_holder
ob_cube_016.location = (9.537e-07, -4.768e-07, 4.47e-08)
ob_cube_016.rotation_euler = (0.0, -0.0, -3.142)
ob_cube_016.scale = (0.6, 0.4864, 0.25)
ob_cube_017.parent = ob_window_holder
ob_cube_017.location = (9.537e-07, -13.8, 4.47e-08)
ob_cube_017.rotation_euler = (0.0, -0.0, 1.571)
ob_cube_017.scale = (0.6, 0.4864, 0.25)
ob_cube_018.parent = ob_window_holder
ob_cube_018.location = (9.537e-07, -9.2, 4.47e-08)
ob_cube_018.rotation_euler = (0.0, -0.0, 1.571)
ob_cube_018.scale = (0.6, 0.4864, 0.25)
ob_cube_019.parent = ob_window_holder
ob_cube_019.location = (9.537e-07, -4.6, 4.47e-08)
ob_cube_019.rotation_euler = (0.0, -0.0, 1.571)
ob_cube_019.scale = (0.6, 0.4864, 0.25)
ob_cube_020.parent = ob_window_holder
ob_cube_020.location = (9.537e-07, -1.907e-06, 4.47e-08)
ob_cube_020.rotation_euler = (0.0, -0.0, 1.571)
ob_cube_020.scale = (0.6, 0.4864, 0.25)
ob_the_right_size.parent = ob_cube
ob_the_right_size.matrix_parent_inverse = Matrix(((1.0, -0.0, 0.0, -0.0), (-0.0, 1.0, -0.0, 0.0), (0.0, -0.0, 2.0, -0.0), (-0.0, 0.0, -0.0, 1.0)))
ob_the_right_size.location = (0.9411, -0.9411, 0.0)
ob_the_right_size.rotation_euler = (0.0, -0.0, 7.854)
ob_the_right_size.scale = (0.9059, 0.9059, 0.5)
ob_the_right_size.lock_rotations_4d = False
ob_the_right_size.empty_display_type = 'ARROWS'
ob_the_right_size.lineart.crease_threshold = 0.0
_m = ob_the_right_size.modifiers.new('Auto Smooth', 'NODES')
_m.node_group = ng_auto_smooth
_gi = [s.identifier for s in ng_auto_smooth.interface.items_tree if s.item_type == 'SOCKET' and s.in_out == 'INPUT']
_m[_gi[1]] = 0.5236  # Angle
ob_the_right_size_001.parent = ob_cube
ob_the_right_size_001.matrix_parent_inverse = Matrix(((1.0, -0.0, 0.0, -0.0), (-0.0, 1.0, -0.0, 0.0), (0.0, -0.0, 2.0, -0.0), (-0.0, 0.0, -0.0, 1.0)))
ob_the_right_size_001.location = (0.9411, 0.9411, 0.0)
ob_the_right_size_001.rotation_euler = (0.0, -0.0, 9.425)
ob_the_right_size_001.scale = (0.9059, 0.9059, 0.5)
ob_the_right_size_001.lock_rotations_4d = False
ob_the_right_size_001.empty_display_type = 'ARROWS'
ob_the_right_size_001.lineart.crease_threshold = 0.0
_m = ob_the_right_size_001.modifiers.new('Auto Smooth', 'NODES')
_m.node_group = ng_auto_smooth
_gi = [s.identifier for s in ng_auto_smooth.interface.items_tree if s.item_type == 'SOCKET' and s.in_out == 'INPUT']
_m[_gi[1]] = 0.5236  # Angle
ob_the_right_size_002.parent = ob_cube
ob_the_right_size_002.matrix_parent_inverse = Matrix(((1.0, -0.0, 0.0, -0.0), (-0.0, 1.0, -0.0, 0.0), (0.0, -0.0, 2.0, -0.0), (-0.0, 0.0, -0.0, 1.0)))
ob_the_right_size_002.location = (-0.9411, 0.9411, 0.0)
ob_the_right_size_002.rotation_euler = (0.0, -0.0, 11.0)
ob_the_right_size_002.scale = (0.9059, 0.9059, 0.5)
ob_the_right_size_002.lock_rotations_4d = False
ob_the_right_size_002.empty_display_type = 'ARROWS'
ob_the_right_size_002.lineart.crease_threshold = 0.0
_m = ob_the_right_size_002.modifiers.new('Auto Smooth', 'NODES')
_m.node_group = ng_auto_smooth
_gi = [s.identifier for s in ng_auto_smooth.interface.items_tree if s.item_type == 'SOCKET' and s.in_out == 'INPUT']
_m[_gi[1]] = 0.5236  # Angle
ob_the_right_size_003.parent = ob_cube
ob_the_right_size_003.matrix_parent_inverse = Matrix(((1.0, -0.0, 0.0, -0.0), (-0.0, 1.0, -0.0, 0.0), (0.0, -0.0, 2.0, -0.0), (-0.0, 0.0, -0.0, 1.0)))
ob_the_right_size_003.location = (-0.9411, -0.9411, 0.0)
ob_the_right_size_003.rotation_euler = (0.0, -0.0, 12.57)
ob_the_right_size_003.scale = (0.9059, 0.9059, 0.5)
ob_the_right_size_003.lock_rotations_4d = False
ob_the_right_size_003.empty_display_type = 'ARROWS'
ob_the_right_size_003.lineart.crease_threshold = 0.0
_m = ob_the_right_size_003.modifiers.new('Auto Smooth', 'NODES')
_m.node_group = ng_auto_smooth
_gi = [s.identifier for s in ng_auto_smooth.interface.items_tree if s.item_type == 'SOCKET' and s.in_out == 'INPUT']
_m[_gi[1]] = 0.5236  # Angle

# ---- collection membership
col_collection.objects.link(ob_cube)
col_collection.objects.link(ob_cube_001)
col_collection.objects.link(ob_cube_002)
col_collection.objects.link(ob_cube_003)
col_collection.objects.link(ob_cube_004)
col_collection.objects.link(ob_window_holder)
col_collection.objects.link(ob_cube_005)
col_collection.objects.link(ob_cube_006)
col_collection.objects.link(ob_cube_007)
col_collection.objects.link(ob_cube_008)
col_collection.objects.link(ob_cube_009)
col_collection.objects.link(ob_cube_010)
col_collection.objects.link(ob_cube_011)
col_collection.objects.link(ob_cube_012)
col_collection.objects.link(ob_cube_013)
col_collection.objects.link(ob_cube_014)
col_collection.objects.link(ob_cube_015)
col_collection.objects.link(ob_cube_016)
col_collection.objects.link(ob_cube_017)
col_collection.objects.link(ob_cube_018)
col_collection.objects.link(ob_cube_019)
col_collection.objects.link(ob_cube_020)
col_collection.objects.link(ob_the_right_size)
col_collection.objects.link(ob_the_right_size_001)
col_collection.objects.link(ob_the_right_size_002)
col_collection.objects.link(ob_the_right_size_003)

# ---- scene / render settings (as saved in the file)
scene.frame_start = 1; scene.frame_end = 250; scene.frame_set(1)
scene.render.engine = 'BLENDER_EEVEE_NEXT'
scene.cycles.sampling_pattern = 'TABULATED_SOBOL'
bpy.context.view_layer.update()

# ---- added for rendering (the .blend has no active camera): camera
cam_auto = bpy.data.cameras.new('AutoCamera')
cam_auto.lens = 50.0
cam_auto.sensor_width = 36.0
cam_auto.clip_end = 1000.0
ob_auto_camera = bpy.data.objects.new('AutoCamera', cam_auto)
scene.collection.objects.link(ob_auto_camera)
ob_auto_camera.location = (26.584, -31.9314, 21.2876)
ob_auto_camera.rotation_euler = (1.09748, -7.21219e-08, 0.694738)
scene.camera = ob_auto_camera
bpy.context.view_layer.update()
